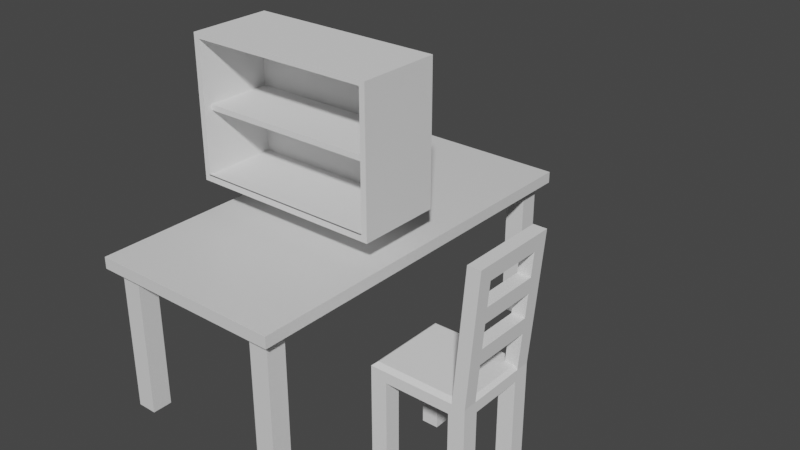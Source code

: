# Source: furnitures.blend  (saved by Blender 2.92.15; exported with 4.5.12 LTS)
import bpy
from mathutils import Matrix  # noqa: F401  (used for matrix-valued properties, if any)

bpy.ops.wm.read_factory_settings(use_empty=True)
scene = bpy.context.scene
scene.name = 'Scene'

# ---- materials (node trees are filled in below, after node groups)
mat_material = bpy.data.materials.new('Material')
mat_material.alpha_threshold = 0.0
mat_material.use_transparent_shadow = False
mat_material.line_color = (0.0, 0.0, 0.0, 1.0)

# ---- material node trees
mat_material.use_nodes = True; mat_material.node_tree.nodes.clear()
_N = mat_material.node_tree.nodes; _L = mat_material.node_tree.links
n0 = _N.new('ShaderNodeOutputMaterial'); n0.name = 'Material Output'; n0.location = (300, 300)
n1 = _N.new('ShaderNodeBsdfPrincipled'); n1.name = 'Principled BSDF'; n1.location = (10, 300)
n1.distribution = 'GGX'
n1.subsurface_method = 'BURLEY'
n1.inputs[2].default_value = 0.4
n1.inputs[3].default_value = 1.45
n1.inputs[27].default_value = (0.0, 0.0, 0.0, 1.0)
n1.inputs[28].default_value = 1.0
_L.new(n1.outputs[0], n0.inputs[0])
n0.is_active_output = True

# ---- world
world_world = bpy.data.worlds.new('World'); scene.world = world_world
world_world.use_nodes = True; world_world.node_tree.nodes.clear()
_N = world_world.node_tree.nodes; _L = world_world.node_tree.links
n0 = _N.new('ShaderNodeOutputWorld'); n0.name = 'World Output'; n0.location = (300, 300)
n1 = _N.new('ShaderNodeBackground'); n1.name = 'Background'; n1.location = (10, 300)
n1.inputs[0].default_value = (0.05088, 0.05088, 0.05088, 1.0)
_L.new(n1.outputs[0], n0.inputs[0])
n0.is_active_output = True
world_world.color = (0.05088, 0.05088, 0.05088)
world_world.use_sun_shadow = False
world_world.sun_shadow_jitter_overblur = 0.0

# ---- meshes
me_table = bpy.data.meshes.new('Table')
me_table.from_pydata([(1.2, 2.4, 1.9), (1.2, 2.4, 1.76), (1.2, -2.4, 1.9), (1.2, -2.4, 1.76), (-1.2, 2.4, 1.9), (-1.2, 2.4, 1.76), (-1.2, -2.4, 1.9), (-1.2, -2.4, 1.76), (-1.08, -2.28, 0.0), (-1.08, -2.28, 1.76), (-1.08, -2.04, 0.0), (-1.08, -2.04, 1.76), (-0.84, -2.28, 0.0), (-0.84, -2.28, 1.76), (-0.84, -2.04, 0.0), (-0.84, -2.04, 1.76), (0.84, -2.28, 0.0), (0.84, -2.28, 1.76), (0.84, -2.04, 0.0), (0.84, -2.04, 1.76), (1.08, -2.28, 0.0), (1.08, -2.28, 1.76), (1.08, -2.04, 0.0), (1.08, -2.04, 1.76), (-1.08, 2.04, 0.0), (-1.08, 2.04, 1.76), (-1.08, 2.28, 0.0), (-1.08, 2.28, 1.76), (-0.84, 2.04, 0.0), (-0.84, 2.04, 1.76), (-0.84, 2.28, 0.0), (-0.84, 2.28, 1.76), (0.84, 2.04, 0.0), (0.84, 2.04, 1.76), (0.84, 2.28, 0.0), (0.84, 2.28, 1.76), (1.08, 2.04, 0.0), (1.08, 2.04, 1.76), (1.08, 2.28, 0.0), (1.08, 2.28, 1.76)], [], [(0, 4, 6, 2), (3, 2, 6, 7), (7, 6, 4, 5), (5, 1, 3, 7), (1, 0, 2, 3), (5, 4, 0, 1), (8, 9, 11, 10), (10, 11, 15, 14), (14, 15, 13, 12), (12, 13, 9, 8), (10, 14, 12, 8), (15, 11, 9, 13), (16, 17, 19, 18), (18, 19, 23, 22), (22, 23, 21, 20), (20, 21, 17, 16), (18, 22, 20, 16), (23, 19, 17, 21), (24, 25, 27, 26), (26, 27, 31, 30), (30, 31, 29, 28), (28, 29, 25, 24), (26, 30, 28, 24), (31, 27, 25, 29), (32, 33, 35, 34), (34, 35, 39, 38), (38, 39, 37, 36), (36, 37, 33, 32), (34, 38, 36, 32), (39, 35, 33, 37)])
_uv = me_table.uv_layers.new(name='UVMap')
_uv.uv.foreach_set('vector', [0.625, 0.5, 0.875, 0.5, 0.875, 0.75, 0.625, 0.75, 0.375, 0.75, 0.625, 0.75, 0.625, 1.0, 0.375, 1.0, 0.375, 0.0, 0.625, 0.0, 0.625, 0.25, 0.375, 0.25, 0.125, 0.5, 0.375, 0.5, 0.375, 0.75, 0.125, 0.75, 0.375, 0.5, 0.625, 0.5, 0.625, 0.75, 0.375, 0.75, 0.375, 0.25, 0.625, 0.25, 0.625, 0.5, 0.375, 0.5, 0.375, 0.0, 0.625, 0.0, 0.625, 0.25, 0.375, 0.25, 0.375, 0.25, 0.625, 0.25, 0.625, 0.5, 0.375, 0.5, 0.375, 0.5, 0.625, 0.5, 0.625, 0.75, 0.375, 0.75, 0.375, 0.75, 0.625, 0.75, 0.625, 1.0, 0.375, 1.0, 0.125, 0.5, 0.375, 0.5, 0.375, 0.75, 0.125, 0.75, 0.625, 0.5, 0.875, 0.5, 0.875, 0.75, 0.625, 0.75, 0.375, 0.0, 0.625, 0.0, 0.625, 0.25, 0.375, 0.25, 0.375, 0.25, 0.625, 0.25, 0.625, 0.5, 0.375, 0.5, 0.375, 0.5, 0.625, 0.5, 0.625, 0.75, 0.375, 0.75, 0.375, 0.75, 0.625, 0.75, 0.625, 1.0, 0.375, 1.0, 0.125, 0.5, 0.375, 0.5, 0.375, 0.75, 0.125, 0.75, 0.625, 0.5, 0.875, 0.5, 0.875, 0.75, 0.625, 0.75, 0.375, 0.0, 0.625, 0.0, 0.625, 0.25, 0.375, 0.25, 0.375, 0.25, 0.625, 0.25, 0.625, 0.5, 0.375, 0.5, 0.375, 0.5, 0.625, 0.5, 0.625, 0.75, 0.375, 0.75, 0.375, 0.75, 0.625, 0.75, 0.625, 1.0, 0.375, 1.0, 0.125, 0.5, 0.375, 0.5, 0.375, 0.75, 0.125, 0.75, 0.625, 0.5, 0.875, 0.5, 0.875, 0.75, 0.625, 0.75, 0.375, 0.0, 0.625, 0.0, 0.625, 0.25, 0.375, 0.25, 0.375, 0.25, 0.625, 0.25, 0.625, 0.5, 0.375, 0.5, 0.375, 0.5, 0.625, 0.5, 0.625, 0.75, 0.375, 0.75, 0.375, 0.75, 0.625, 0.75, 0.625, 1.0, 0.375, 1.0, 0.125, 0.5, 0.375, 0.5, 0.375, 0.75, 0.125, 0.75, 0.625, 0.5, 0.875, 0.5, 0.875, 0.75, 0.625, 0.75])
me_table.materials.append(mat_material)
me_table.use_remesh_preserve_volume = False
me_table.use_remesh_preserve_attributes = False
me_table.use_mirror_vertex_groups = False
me_table.update()
me_drawer = bpy.data.meshes.new('Drawer')
me_drawer.from_pydata([(1.195, -0.9606, -0.7188), (1.195, -0.9606, 0.9896), (-1.195, -0.9606, -0.7188), (-1.195, -0.9606, 0.9896), (1.195, 0.06322, -0.7188), (1.195, 0.06322, 0.9896), (-1.195, 0.06322, -0.7188), (-1.195, 0.06322, 0.9896), (-1.125, -0.9606, -0.6342), (1.125, -0.9606, -0.6342), (1.125, -0.9606, 0.9298), (-1.125, -0.9606, 0.9298), (-1.125, -0.06006, -0.6342), (1.125, -0.06006, -0.6342), (1.125, -0.06006, 0.9298), (-1.125, -0.06006, 0.9298), (-1.125, -0.9737, -0.6342), (1.125, -0.9737, -0.6342), (-1.125, -0.06006, -0.6342), (1.125, -0.06006, -0.6342), (-1.131, -0.8649, 0.1688), (1.131, -0.8649, 0.1688), (-1.131, -0.05695, 0.1688), (1.131, -0.05695, 0.1688), (-1.131, -0.8649, 0.1046), (1.131, -0.8649, 0.1046), (-1.131, -0.05695, 0.1046), (1.131, -0.05695, 0.1046)], [], [(3, 2, 8, 11), (2, 3, 7, 6), (6, 7, 5, 4), (4, 5, 1, 0), (2, 6, 4, 0), (7, 3, 1, 5), (10, 11, 15, 14), (0, 1, 10, 9), (1, 3, 11, 10), (2, 0, 9, 8), (13, 14, 15, 12), (13, 12, 18, 19), (11, 8, 12, 15), (9, 10, 14, 13), (16, 17, 19, 18), (12, 8, 16, 18), (8, 9, 17, 16), (9, 13, 19, 17), (20, 21, 23, 22), (24, 26, 27, 25), (21, 25, 27, 23), (20, 24, 25, 21), (22, 26, 24, 20), (23, 27, 26, 22)])
_uv = me_drawer.uv_layers.new(name='UVMap')
_uv.uv.foreach_set('vector', [0.625, 0.25, 0.375, 0.25, 0.375, 0.25, 0.625, 0.25, 0.375, 0.25, 0.625, 0.25, 0.625, 0.5, 0.375, 0.5, 0.375, 0.5, 0.625, 0.5, 0.625, 0.75, 0.375, 0.75, 0.375, 0.75, 0.625, 0.75, 0.625, 1.0, 0.375, 1.0, 0.125, 0.5, 0.375, 0.5, 0.375, 0.75, 0.125, 0.75, 0.625, 0.5, 0.875, 0.5, 0.875, 0.75, 0.625, 0.75, 0.875, 0.75, 0.875, 0.5, 0.875, 0.5, 0.875, 0.75, 0.375, 1.0, 0.625, 1.0, 0.625, 1.0, 0.375, 1.0, 0.875, 0.75, 0.875, 0.5, 0.875, 0.5, 0.875, 0.75, 0.125, 0.5, 0.125, 0.75, 0.125, 0.75, 0.125, 0.5, 0.375, 0.0, 0.625, 0.0, 0.625, 0.25, 0.375, 0.25, 0.375, 0.0, 0.375, 0.25, 0.375, 0.25, 0.375, 0.0, 0.625, 0.25, 0.375, 0.25, 0.375, 0.25, 0.625, 0.25, 0.375, 1.0, 0.625, 1.0, 0.625, 1.0, 0.375, 1.0, 0.125, 0.5, 0.125, 0.75, 0.125, 0.75, 0.125, 0.5, 0.375, 0.25, 0.375, 0.25, 0.375, 0.25, 0.375, 0.25, 0.125, 0.5, 0.125, 0.75, 0.125, 0.75, 0.125, 0.5, 0.375, 1.0, 0.375, 1.0, 0.375, 1.0, 0.375, 1.0, 0.125, 0.5, 0.125, 0.75, 0.125, 0.75, 0.125, 0.5, 0.125, 0.5, 0.125, 0.5, 0.125, 0.75, 0.125, 0.75, 0.125, 0.75, 0.125, 0.75, 0.125, 0.75, 0.125, 0.75, 0.125, 0.5, 0.125, 0.5, 0.125, 0.75, 0.125, 0.75, 0.125, 0.5, 0.125, 0.5, 0.125, 0.5, 0.125, 0.5, 0.125, 0.75, 0.125, 0.75, 0.125, 0.5, 0.125, 0.5])
me_drawer.use_remesh_fix_poles = True
me_drawer.use_remesh_preserve_attributes = False
me_drawer.use_mirror_vertex_groups = False
me_drawer.update()
me_chair = bpy.data.meshes.new('Chair')
me_chair.from_pydata([(-0.65, -0.52, 1.04), (-0.65, -0.52, 1.17), (-0.65, 0.52, 1.04), (-0.65, 0.52, 1.17), (0.52, -0.52, 1.04), (0.52, -0.52, 1.17), (0.52, 0.52, 1.04), (0.52, 0.52, 1.17), (-0.6039, -0.4623, 1.21), (-0.6039, 0.4623, 1.21), (0.4739, 0.4623, 1.21), (0.4739, -0.4623, 1.21), (-0.455, -0.325, 1.04), (-0.455, -0.325, 2.325e-07), (-0.455, -0.52, 1.04), (-0.455, -0.52, 2.325e-07), (-0.65, -0.325, 1.04), (-0.65, -0.325, 2.325e-07), (-0.65, -0.52, 1.04), (-0.65, -0.52, 2.325e-07), (-0.455, 0.52, 1.04), (-0.455, 0.52, 2.325e-07), (-0.455, 0.325, 1.04), (-0.455, 0.325, 2.325e-07), (-0.65, 0.52, 1.04), (-0.65, 0.52, 2.325e-07), (-0.65, 0.325, 1.04), (-0.65, 0.325, 2.325e-07), (0.52, -0.325, 1.04), (0.52, -0.325, 2.325e-07), (0.52, -0.52, 1.04), (0.52, -0.52, 2.325e-07), (0.325, -0.325, 1.04), (0.325, -0.325, 2.325e-07), (0.325, -0.52, 1.04), (0.325, -0.52, 2.325e-07), (0.52, 0.52, 1.04), (0.52, 0.52, 2.325e-07), (0.52, 0.325, 1.04), (0.52, 0.325, 2.325e-07), (0.325, 0.52, 1.04), (0.325, 0.52, 2.325e-07), (0.325, 0.325, 1.04), (0.325, 0.325, 2.325e-07), (0.65, -0.351, 2.73), (0.52, -0.351, 1.17), (0.65, -0.52, 2.73), (0.52, -0.52, 1.17), (0.494, -0.351, 2.73), (0.364, -0.351, 1.17), (0.494, -0.52, 2.73), (0.364, -0.52, 1.17), (0.65, 0.52, 2.73), (0.52, 0.52, 1.17), (0.65, 0.351, 2.73), (0.52, 0.351, 1.17), (0.494, 0.52, 2.73), (0.364, 0.52, 1.17), (0.494, 0.351, 2.73), (0.364, 0.351, 1.17), (0.494, -0.351, 2.73), (0.4798, -0.351, 2.565), (0.65, -0.351, 2.73), (0.6348, -0.351, 2.548), (0.4798, 0.351, 2.565), (0.494, 0.351, 2.73), (0.65, 0.351, 2.73), (0.6348, 0.351, 2.548), (0.455, -0.351, 2.262), (0.4408, -0.351, 2.097), (0.611, -0.351, 2.262), (0.5958, -0.351, 2.08), (0.4408, 0.351, 2.097), (0.455, 0.351, 2.262), (0.611, 0.351, 2.262), (0.5958, 0.351, 2.08), (0.416, -0.351, 1.794), (0.4018, -0.351, 1.629), (0.572, -0.351, 1.794), (0.5568, -0.351, 1.612), (0.4018, 0.351, 1.629), (0.416, 0.351, 1.794), (0.572, 0.351, 1.794), (0.5568, 0.351, 1.612)], [], [(0, 1, 3, 2), (2, 3, 7, 6), (6, 7, 5, 4), (4, 5, 1, 0), (2, 6, 4, 0), (7, 3, 9, 10), (10, 9, 8, 11), (5, 7, 10, 11), (3, 1, 8, 9), (1, 5, 11, 8), (12, 14, 15, 13), (14, 18, 19, 15), (18, 16, 17, 19), (16, 12, 13, 17), (14, 12, 16, 18), (19, 17, 13, 15), (20, 22, 23, 21), (22, 26, 27, 23), (26, 24, 25, 27), (24, 20, 21, 25), (22, 20, 24, 26), (27, 25, 21, 23), (28, 30, 31, 29), (30, 34, 35, 31), (34, 32, 33, 35), (32, 28, 29, 33), (30, 28, 32, 34), (35, 33, 29, 31), (36, 38, 39, 37), (38, 42, 43, 39), (42, 40, 41, 43), (40, 36, 37, 41), (38, 36, 40, 42), (43, 41, 37, 39), (44, 46, 47, 45), (46, 50, 51, 47), (50, 48, 49, 51), (48, 44, 45, 49), (46, 44, 48, 50), (51, 49, 45, 47), (52, 54, 55, 53), (54, 58, 59, 55), (58, 56, 57, 59), (56, 52, 53, 57), (54, 52, 56, 58), (59, 57, 53, 55), (60, 61, 63, 62), (62, 66, 65, 60), (61, 64, 67, 63), (63, 67, 66, 62), (65, 66, 67, 64), (60, 65, 64, 61), (68, 69, 71, 70), (70, 74, 73, 68), (69, 72, 75, 71), (71, 75, 74, 70), (73, 74, 75, 72), (68, 73, 72, 69), (76, 77, 79, 78), (78, 82, 81, 76), (77, 80, 83, 79), (79, 83, 82, 78), (81, 82, 83, 80), (76, 81, 80, 77)])
_uv = me_chair.uv_layers.new(name='UVMap')
_uv.uv.foreach_set('vector', [0.375, 0.0, 0.625, 0.0, 0.625, 0.25, 0.375, 0.25, 0.375, 0.25, 0.625, 0.25, 0.625, 0.5, 0.375, 0.5, 0.375, 0.5, 0.625, 0.5, 0.625, 0.75, 0.375, 0.75, 0.375, 0.75, 0.625, 0.75, 0.625, 1.0, 0.375, 1.0, 0.125, 0.5, 0.375, 0.5, 0.375, 0.75, 0.125, 0.75, 0.625, 0.5, 0.625, 0.25, 0.625, 0.25, 0.625, 0.5, 0.625, 0.5, 0.875, 0.5, 0.875, 0.75, 0.625, 0.75, 0.625, 0.75, 0.625, 0.5, 0.625, 0.5, 0.625, 0.75, 0.625, 0.25, 0.625, 0.0, 0.625, 0.0, 0.625, 0.25, 0.625, 1.0, 0.625, 0.75, 0.625, 0.75, 0.625, 1.0, 0.375, 0.0, 0.375, 0.25, 0.625, 0.25, 0.625, 0.0, 0.375, 0.25, 0.375, 0.5, 0.625, 0.5, 0.625, 0.25, 0.375, 0.5, 0.375, 0.75, 0.625, 0.75, 0.625, 0.5, 0.375, 0.75, 0.375, 1.0, 0.625, 1.0, 0.625, 0.75, 0.125, 0.5, 0.125, 0.75, 0.375, 0.75, 0.375, 0.5, 0.625, 0.5, 0.625, 0.75, 0.875, 0.75, 0.875, 0.5, 0.375, 0.0, 0.375, 0.25, 0.625, 0.25, 0.625, 0.0, 0.375, 0.25, 0.375, 0.5, 0.625, 0.5, 0.625, 0.25, 0.375, 0.5, 0.375, 0.75, 0.625, 0.75, 0.625, 0.5, 0.375, 0.75, 0.375, 1.0, 0.625, 1.0, 0.625, 0.75, 0.125, 0.5, 0.125, 0.75, 0.375, 0.75, 0.375, 0.5, 0.625, 0.5, 0.625, 0.75, 0.875, 0.75, 0.875, 0.5, 0.375, 0.0, 0.375, 0.25, 0.625, 0.25, 0.625, 0.0, 0.375, 0.25, 0.375, 0.5, 0.625, 0.5, 0.625, 0.25, 0.375, 0.5, 0.375, 0.75, 0.625, 0.75, 0.625, 0.5, 0.375, 0.75, 0.375, 1.0, 0.625, 1.0, 0.625, 0.75, 0.125, 0.5, 0.125, 0.75, 0.375, 0.75, 0.375, 0.5, 0.625, 0.5, 0.625, 0.75, 0.875, 0.75, 0.875, 0.5, 0.375, 0.0, 0.375, 0.25, 0.625, 0.25, 0.625, 0.0, 0.375, 0.25, 0.375, 0.5, 0.625, 0.5, 0.625, 0.25, 0.375, 0.5, 0.375, 0.75, 0.625, 0.75, 0.625, 0.5, 0.375, 0.75, 0.375, 1.0, 0.625, 1.0, 0.625, 0.75, 0.125, 0.5, 0.125, 0.75, 0.375, 0.75, 0.375, 0.5, 0.625, 0.5, 0.625, 0.75, 0.875, 0.75, 0.875, 0.5, 0.375, 0.0, 0.375, 0.25, 0.625, 0.25, 0.625, 0.0, 0.375, 0.25, 0.375, 0.5, 0.625, 0.5, 0.625, 0.25, 0.375, 0.5, 0.375, 0.75, 0.625, 0.75, 0.625, 0.5, 0.375, 0.75, 0.375, 1.0, 0.625, 1.0, 0.625, 0.75, 0.125, 0.5, 0.125, 0.75, 0.375, 0.75, 0.375, 0.5, 0.625, 0.5, 0.625, 0.75, 0.875, 0.75, 0.875, 0.5, 0.375, 0.0, 0.375, 0.25, 0.625, 0.25, 0.625, 0.0, 0.375, 0.25, 0.375, 0.5, 0.625, 0.5, 0.625, 0.25, 0.375, 0.5, 0.375, 0.75, 0.625, 0.75, 0.625, 0.5, 0.375, 0.75, 0.375, 1.0, 0.625, 1.0, 0.625, 0.75, 0.125, 0.5, 0.125, 0.75, 0.375, 0.75, 0.375, 0.5, 0.625, 0.5, 0.625, 0.75, 0.875, 0.75, 0.875, 0.5, 0.375, 0.75, 0.4042, 0.75, 0.4042, 1.0, 0.375, 1.0, 0.375, 1.0, 0.375, 1.0, 0.375, 0.75, 0.375, 0.75, 0.4042, 0.75, 0.4042, 0.75, 0.4042, 1.0, 0.4042, 1.0, 0.4042, 1.0, 0.4042, 1.0, 0.375, 1.0, 0.375, 1.0, 0.375, 0.75, 0.375, 1.0, 0.4042, 1.0, 0.4042, 0.75, 0.375, 0.75, 0.375, 0.75, 0.4042, 0.75, 0.4042, 0.75, 0.375, 0.75, 0.4042, 0.75, 0.4042, 1.0, 0.375, 1.0, 0.375, 1.0, 0.375, 1.0, 0.375, 0.75, 0.375, 0.75, 0.4042, 0.75, 0.4042, 0.75, 0.4042, 1.0, 0.4042, 1.0, 0.4042, 1.0, 0.4042, 1.0, 0.375, 1.0, 0.375, 1.0, 0.375, 0.75, 0.375, 1.0, 0.4042, 1.0, 0.4042, 0.75, 0.375, 0.75, 0.375, 0.75, 0.4042, 0.75, 0.4042, 0.75, 0.375, 0.75, 0.4042, 0.75, 0.4042, 1.0, 0.375, 1.0, 0.375, 1.0, 0.375, 1.0, 0.375, 0.75, 0.375, 0.75, 0.4042, 0.75, 0.4042, 0.75, 0.4042, 1.0, 0.4042, 1.0, 0.4042, 1.0, 0.4042, 1.0, 0.375, 1.0, 0.375, 1.0, 0.375, 0.75, 0.375, 1.0, 0.4042, 1.0, 0.4042, 0.75, 0.375, 0.75, 0.375, 0.75, 0.4042, 0.75, 0.4042, 0.75])
me_chair.use_remesh_fix_poles = True
me_chair.use_remesh_preserve_attributes = False
me_chair.use_mirror_vertex_groups = False
me_chair.update()

# ---- objects
ob_table = bpy.data.objects.new('Table', me_table)
ob_drawer = bpy.data.objects.new('Drawer', me_drawer)
ob_chair = bpy.data.objects.new('Chair', me_chair)

# ---- transforms, parenting, visibility, modifiers, constraints
ob_table.location = (0.0, 0.0, 0.0)
ob_table.lock_rotations_4d = False
ob_table.empty_display_type = 'ARROWS'
ob_table.lineart.crease_threshold = 0.0
ob_drawer.location = (0.0, 0.0, 3.0)
ob_drawer.lineart.crease_threshold = 0.0
ob_chair.location = (2.2, -0.8, -5.96e-08)
ob_chair.lineart.crease_threshold = 0.0

# ---- collection membership
scene.collection.objects.link(ob_table)
scene.collection.objects.link(ob_drawer)
scene.collection.objects.link(ob_chair)

# ---- scene / render settings (as saved in the file)
scene.frame_start = 1; scene.frame_end = 250; scene.frame_set(1)
scene.render.engine = 'BLENDER_EEVEE_NEXT'
scene.cycles.use_denoising = False
scene.cycles.samples = 128
scene.cycles.sampling_pattern = 'TABULATED_SOBOL'
scene.cycles.use_adaptive_sampling = False
scene.cycles.use_light_tree = False
scene.view_settings.view_transform = 'Filmic'
bpy.context.view_layer.update()

# ---- added for rendering (the .blend has no active camera and no usable light): camera, sun
cam_auto = bpy.data.cameras.new('AutoCamera')
cam_auto.lens = 50.0
cam_auto.sensor_width = 36.0
cam_auto.clip_end = 1000.0
ob_auto_camera = bpy.data.objects.new('AutoCamera', cam_auto)
scene.collection.objects.link(ob_auto_camera)
ob_auto_camera.location = (7.70903, -8.26083, 7.50202)
ob_auto_camera.rotation_euler = (1.09748, -7.21219e-08, 0.694738)
scene.camera = ob_auto_camera
light_auto_sun = bpy.data.lights.new('AutoSun', 'SUN')
light_auto_sun.energy = 3.0
light_auto_sun.angle = 0.0523599
ob_auto_sun = bpy.data.objects.new('AutoSun', light_auto_sun)
scene.collection.objects.link(ob_auto_sun)
ob_auto_sun.rotation_euler = (0.872665, 0.174533, 0.523599)
bpy.context.view_layer.update()
